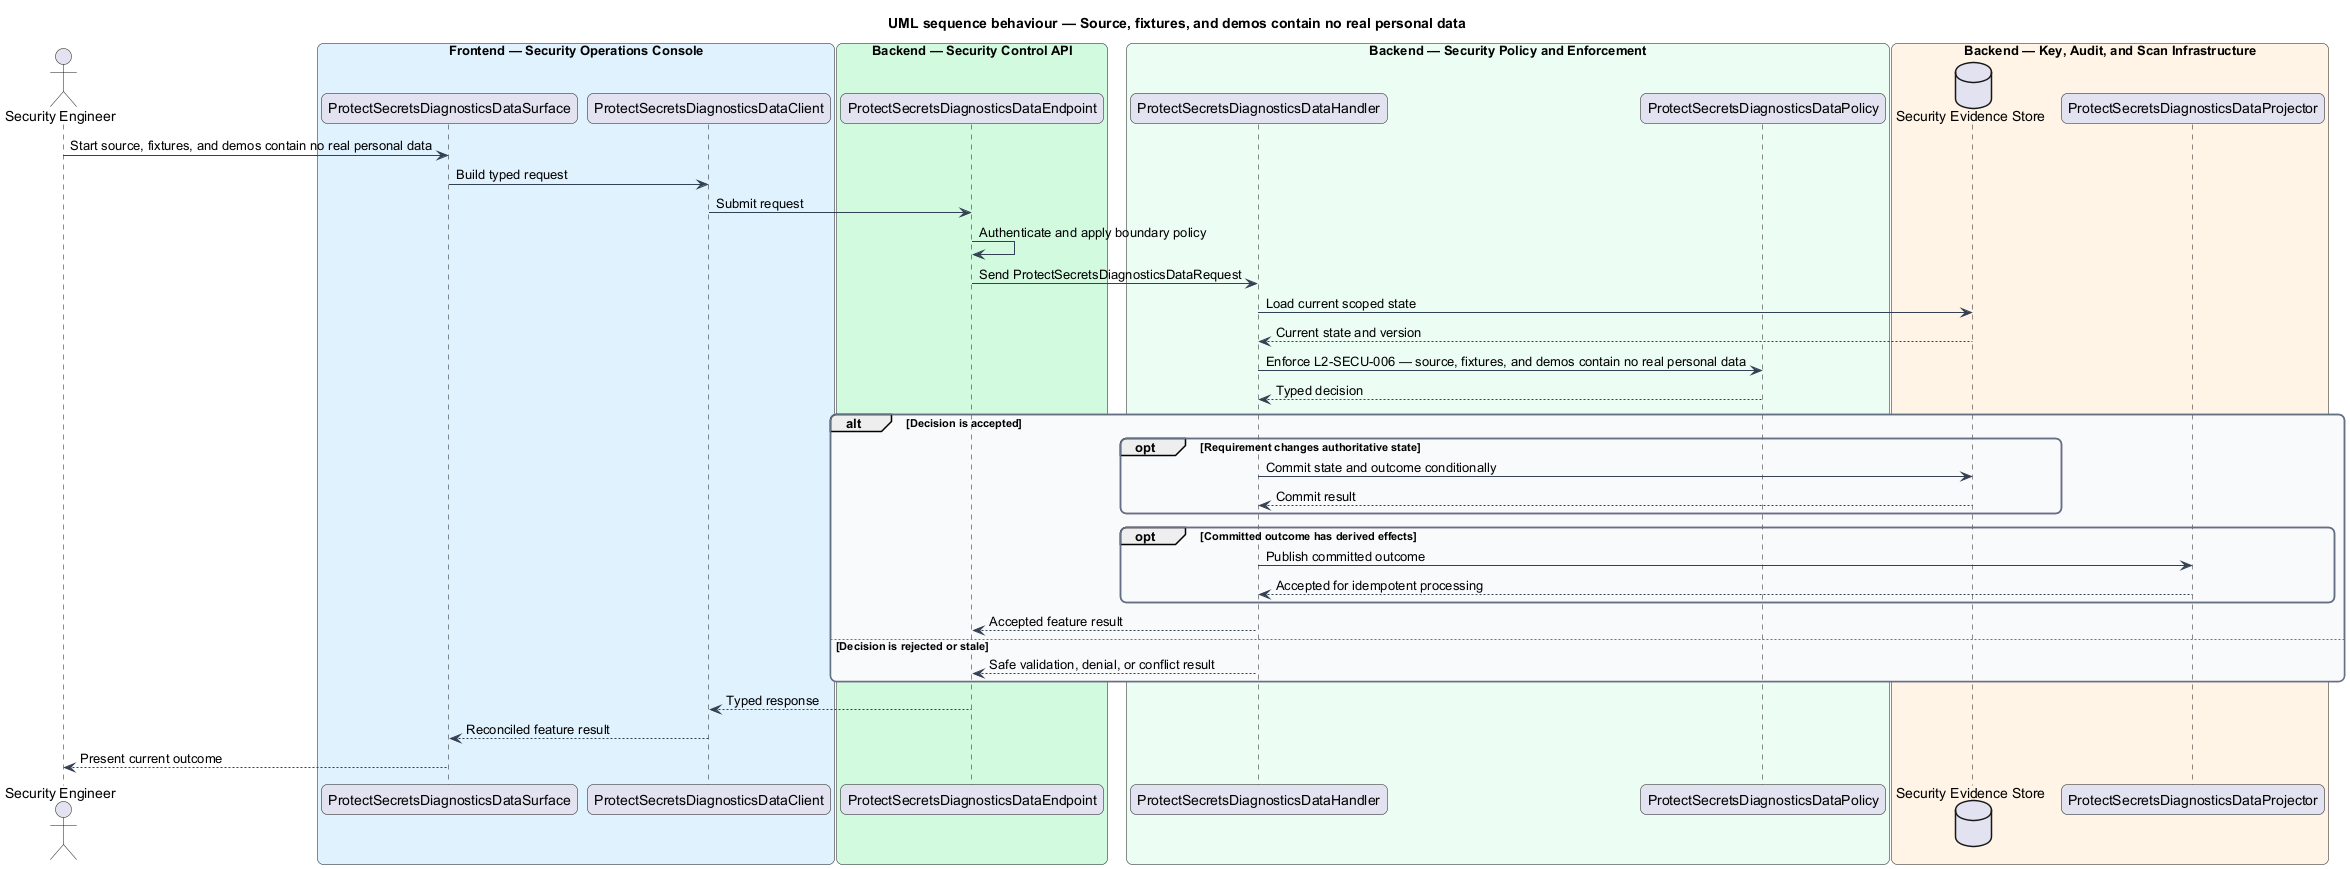

The diagram above was rendered by PlantUML. Its source (embedded in the PNG):
@startuml
title UML sequence behaviour — Source, fixtures, and demos contain no real personal data
skinparam backgroundColor #FFFFFF
skinparam shadowing false
skinparam roundcorner 12
skinparam defaultFontName Arial
skinparam ArrowColor #344054
skinparam rectangle {
  BorderColor #344054
  FontColor #101828
}
skinparam package {
  BorderColor #667085
  FontColor #101828
  BackgroundColor #F9FAFB
}
actor "Security Engineer" as actor
box "Frontend — Security Operations Console" #E0F2FE
  participant "ProtectSecretsDiagnosticsDataSurface" as surface
  participant "ProtectSecretsDiagnosticsDataClient" as client
end box
box "Backend — Security Control API" #D1FADF
  participant "ProtectSecretsDiagnosticsDataEndpoint" as endpoint
end box
box "Backend — Security Policy and Enforcement" #ECFDF3
  participant "ProtectSecretsDiagnosticsDataHandler" as handler
  participant "ProtectSecretsDiagnosticsDataPolicy" as policy
end box
box "Backend — Key, Audit, and Scan Infrastructure" #FFF4E5
  database "Security Evidence Store" as store
  participant "ProtectSecretsDiagnosticsDataProjector" as projector
end box

actor -> surface : Start source, fixtures, and demos contain no real personal data
surface -> client : Build typed request
client -> endpoint : Submit request
endpoint -> endpoint : Authenticate and apply boundary policy
endpoint -> handler : Send ProtectSecretsDiagnosticsDataRequest
handler -> store : Load current scoped state
store --> handler : Current state and version
handler -> policy : Enforce L2-SECU-006 — source, fixtures, and demos contain no real personal data
policy --> handler : Typed decision
alt Decision is accepted
  opt Requirement changes authoritative state
    handler -> store : Commit state and outcome conditionally
    store --> handler : Commit result
  end
  opt Committed outcome has derived effects
    handler -> projector : Publish committed outcome
    projector --> handler : Accepted for idempotent processing
  end
  handler --> endpoint : Accepted feature result
else Decision is rejected or stale
  handler --> endpoint : Safe validation, denial, or conflict result
end
endpoint --> client : Typed response
client --> surface : Reconciled feature result
surface --> actor : Present current outcome
@enduml